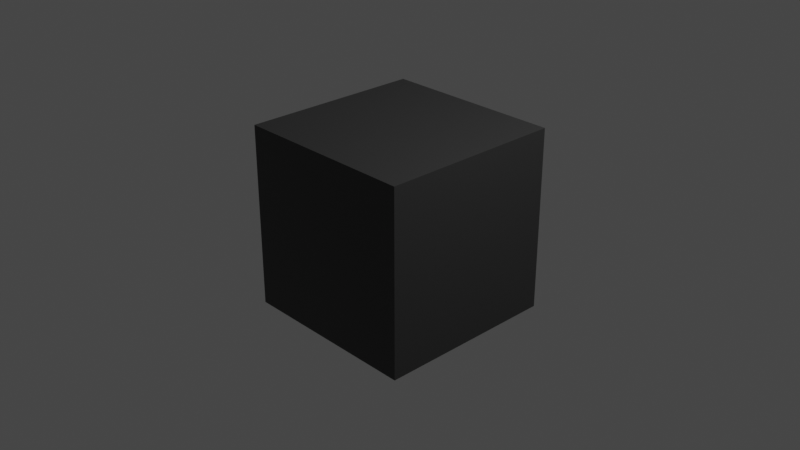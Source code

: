 # Source: computer.blend  (saved by Blender 2.91.10; exported with 4.5.12 LTS)
import bpy
from mathutils import Matrix  # noqa: F401  (used for matrix-valued properties, if any)

bpy.ops.wm.read_factory_settings(use_empty=True)
scene = bpy.context.scene
scene.name = 'Scene'

# ---- collections
col_collection = bpy.data.collections.new('Collection'); scene.collection.children.link(col_collection)

# ---- materials (node trees are filled in below, after node groups)
mat_material = bpy.data.materials.new('Material')
mat_material.alpha_threshold = 0.0
mat_material.use_transparent_shadow = False
mat_material.line_color = (0.0, 0.0, 0.0, 1.0)
mat_material_001 = bpy.data.materials.new('Material.001')
mat_material_001.alpha_threshold = 0.0
mat_material_001.use_transparent_shadow = False
mat_material_001.line_color = (0.0, 0.0, 0.0, 1.0)

# ---- material node trees
mat_material.use_nodes = True; mat_material.node_tree.nodes.clear()
_N = mat_material.node_tree.nodes; _L = mat_material.node_tree.links
n0 = _N.new('ShaderNodeOutputMaterial'); n0.name = 'Material Output'; n0.location = (300, 300)
n1 = _N.new('ShaderNodeBsdfPrincipled'); n1.name = 'Principled BSDF'; n1.location = (10, 300)
n1.distribution = 'GGX'
n1.subsurface_method = 'BURLEY'
n1.inputs[0].default_value = (0.0331, 0.0331, 0.0331, 1.0)
n1.inputs[2].default_value = 0.4
n1.inputs[3].default_value = 1.45
n1.inputs[27].default_value = (0.0, 0.0, 0.0, 1.0)
n1.inputs[28].default_value = 1.0
_L.new(n1.outputs[0], n0.inputs[0])
n0.is_active_output = True
mat_material_001.use_nodes = True; mat_material_001.node_tree.nodes.clear()
_N = mat_material_001.node_tree.nodes; _L = mat_material_001.node_tree.links
n0 = _N.new('ShaderNodeOutputMaterial'); n0.name = 'Material Output'; n0.location = (300, 300)
n1 = _N.new('ShaderNodeBsdfPrincipled'); n1.name = 'Principled BSDF'; n1.location = (10, 300)
n1.distribution = 'GGX'
n1.subsurface_method = 'BURLEY'
n1.inputs[0].default_value = (0.402, 0.402, 0.402, 1.0)
n1.inputs[2].default_value = 0.4
n1.inputs[3].default_value = 1.45
n1.inputs[27].default_value = (0.0, 0.0, 0.0, 1.0)
n1.inputs[28].default_value = 1.0
_L.new(n1.outputs[0], n0.inputs[0])
n0.is_active_output = True

# ---- world
world_world = bpy.data.worlds.new('World'); scene.world = world_world
world_world.use_nodes = True; world_world.node_tree.nodes.clear()
_N = world_world.node_tree.nodes; _L = world_world.node_tree.links
n0 = _N.new('ShaderNodeOutputWorld'); n0.name = 'World Output'; n0.location = (300, 300)
n1 = _N.new('ShaderNodeBackground'); n1.name = 'Background'; n1.location = (10, 300)
n1.inputs[0].default_value = (0.05088, 0.05088, 0.05088, 1.0)
_L.new(n1.outputs[0], n0.inputs[0])
n0.is_active_output = True
world_world.color = (0.05088, 0.05088, 0.05088)
world_world.use_sun_shadow = False
world_world.sun_shadow_jitter_overblur = 0.0

# ---- cameras
cam_camera = bpy.data.cameras.new('Camera')
cam_camera.clip_end = 100.0
cam_camera.ortho_scale = 7.314

# ---- lights
light_light = bpy.data.lights.new('Light', 'POINT')
light_light.transmission_factor = 0.0
light_light.energy = 1000.0
light_light.shadow_soft_size = 0.1
light_light.shadow_maximum_resolution = 0.006
light_light.use_absolute_resolution = True

# ---- meshes
me_cube = bpy.data.meshes.new('Cube')
me_cube.from_pydata([(1.0, 1.0, 1.0), (1.0, 1.0, -1.0), (1.0, -1.0, 1.0), (1.0, -1.0, -1.0), (-1.0, 1.0, 1.0), (-1.0, 1.0, -1.0), (-1.0, -1.0, 1.0), (-1.0, -1.0, -1.0)], [], [(0, 4, 6, 2), (3, 2, 6, 7), (7, 6, 4, 5), (5, 1, 3, 7), (1, 0, 2, 3), (5, 4, 0, 1)])
_uv = me_cube.uv_layers.new(name='UVMap')
_uv.uv.foreach_set('vector', [0.625, 0.5, 0.875, 0.5, 0.875, 0.75, 0.625, 0.75, 0.375, 0.75, 0.625, 0.75, 0.625, 1.0, 0.375, 1.0, 0.375, 0.0, 0.625, 0.0, 0.625, 0.25, 0.375, 0.25, 0.125, 0.5, 0.375, 0.5, 0.375, 0.75, 0.125, 0.75, 0.375, 0.5, 0.625, 0.5, 0.625, 0.75, 0.375, 0.75, 0.375, 0.25, 0.625, 0.25, 0.625, 0.5, 0.375, 0.5])
me_cube.materials.append(mat_material)
me_cube.use_remesh_preserve_volume = False
me_cube.use_remesh_preserve_attributes = False
me_cube.use_mirror_vertex_groups = False
me_cube.update()
me_cube_001 = bpy.data.meshes.new('Cube.001')
me_cube_001.from_pydata([(1.0, 1.109, 0.3725), (1.0, 1.109, -1.0), (1.0, -0.8907, 0.3725), (1.0, -0.8907, -1.0), (-1.0, 1.109, 0.3725), (-1.0, 1.109, -1.0), (-1.0, -0.8907, 0.3725), (-1.0, -0.8907, -1.0), (-1.0, 1.016, -1.0), (-1.0, -0.8019, -1.0), (1.0, 0.217, 0.3725), (1.0, 0.001699, 0.3725), (-1.0, -0.8019, 0.3725), (-1.0, 1.016, 0.3725), (1.0, 0.001699, -1.0), (1.0, 0.217, -1.0), (1.0, 1.109, -0.2505), (1.0, 1.109, -0.4827), (-1.0, -0.8907, -0.4827), (-1.0, -0.8907, -0.2505), (1.0, -0.8907, -0.2505), (1.0, -0.8907, -0.4827), (-1.0, 1.109, -0.2505), (-1.0, 1.109, -0.4827), (1.0, 0.217, -0.2505), (1.0, 0.217, -0.4827), (1.0, 0.001699, -0.2505), (1.0, 0.001699, -0.4827), (-1.0, -0.8019, 0.2803), (-1.0, -0.8019, -0.9099), (-1.0, 1.016, 0.2803), (-1.0, 1.016, -0.9099), (7.688, 0.2159, -1.039), (5.969, 0.2159, -1.039), (7.688, 0.0006325, -1.039), (5.969, 0.0006325, -1.039), (4.873, 0.1673, -1.665), (3.931, 0.1673, -1.665), (4.873, 0.04926, -1.665), (3.931, 0.04926, -1.665), (8.653, 0.6407, -1.709), (0.1517, 0.6407, -1.709), (8.653, -0.4242, -1.709), (0.1517, -0.4242, -1.709), (8.653, 0.6407, -1.734), (0.1517, 0.6407, -1.734), (8.653, -0.4242, -1.734), (0.1517, -0.4242, -1.734), (-0.8614, -0.8019, 0.2803), (-0.8614, -0.8019, -0.9099), (-0.8614, 1.016, 0.2803), (-0.8614, 1.016, -0.9099)], [], [(11, 12, 6, 2), (20, 2, 6, 19), (30, 13, 4, 22), (9, 14, 3, 7), (26, 11, 2, 20), (22, 4, 0, 16), (16, 0, 10, 24), (24, 10, 11, 26), (5, 1, 15, 8), (8, 15, 14, 9), (19, 6, 12, 28), (28, 12, 13, 30), (0, 4, 13, 10), (10, 13, 12, 11), (9, 29, 31, 8), (28, 30, 50, 48), (7, 18, 29, 9), (18, 19, 28, 29), (15, 25, 27, 14), (24, 26, 34, 32), (1, 17, 25, 15), (17, 16, 24, 25), (5, 23, 17, 1), (23, 22, 16, 17), (14, 27, 21, 3), (27, 26, 20, 21), (8, 31, 23, 5), (31, 30, 22, 23), (3, 21, 18, 7), (21, 20, 19, 18), (35, 33, 37, 39), (26, 27, 35, 34), (25, 24, 32, 33), (27, 25, 33, 35), (37, 36, 40, 41), (33, 32, 36, 37), (32, 34, 38, 36), (34, 35, 39, 38), (40, 42, 46, 44), (36, 38, 42, 40), (38, 39, 43, 42), (39, 37, 41, 43), (45, 44, 46, 47), (42, 43, 47, 46), (43, 41, 45, 47), (41, 40, 44, 45), (49, 48, 50, 51), (30, 31, 51, 50), (29, 28, 48, 49), (31, 29, 49, 51)])
me_cube_001.polygons.foreach_set('material_index', [0, 0, 0, 0, 0, 0, 0, 0, 0, 0, 0, 0, 0, 0, 0, 0, 0, 0, 0, 0, 0, 0, 0, 0, 0, 0, 0, 0, 0, 0, 0, 0, 0, 0, 0, 0, 0, 0, 0, 0, 0, 0, 0, 0, 0, 0, 1, 0, 0, 0])
_uv = me_cube_001.uv_layers.new(name='UVMap')
_uv.uv.foreach_set('vector', [0.625, 0.6385, 0.875, 0.6385, 0.875, 0.75, 0.625, 0.75, 0.5145, 0.75, 0.625, 0.75, 0.625, 1.0, 0.5145, 1.0, 0.5145, 0.1385, 0.625, 0.1385, 0.625, 0.25, 0.5145, 0.25, 0.125, 0.6385, 0.375, 0.6385, 0.375, 0.75, 0.125, 0.75, 0.5145, 0.6385, 0.625, 0.6385, 0.625, 0.75, 0.5145, 0.75, 0.5145, 0.25, 0.625, 0.25, 0.625, 0.5, 0.5145, 0.5, 0.5145, 0.5, 0.625, 0.5, 0.625, 0.6115, 0.5145, 0.6115, 0.5145, 0.6115, 0.625, 0.6115, 0.625, 0.6385, 0.5145, 0.6385, 0.125, 0.5, 0.375, 0.5, 0.375, 0.6115, 0.125, 0.6115, 0.125, 0.6115, 0.375, 0.6115, 0.375, 0.6385, 0.125, 0.6385, 0.5145, 0.0, 0.625, 0.0, 0.625, 0.1115, 0.5145, 0.1115, 0.5145, 0.1115, 0.625, 0.1115, 0.625, 0.1385, 0.5145, 0.1385, 0.625, 0.5, 0.875, 0.5, 0.875, 0.6115, 0.625, 0.6115, 0.625, 0.6115, 0.875, 0.6115, 0.875, 0.6385, 0.625, 0.6385, 0.375, 0.1115, 0.4855, 0.1115, 0.4855, 0.1385, 0.375, 0.1385, 0.5145, 0.1115, 0.5145, 0.1385, 0.5145, 0.1385, 0.5145, 0.1115, 0.375, 0.0, 0.4855, 0.0, 0.4855, 0.1115, 0.375, 0.1115, 0.4855, 0.0, 0.5145, 0.0, 0.5145, 0.1115, 0.4855, 0.1115, 0.375, 0.6115, 0.4855, 0.6115, 0.4855, 0.6385, 0.375, 0.6385, 0.5145, 0.6115, 0.5145, 0.6385, 0.5145, 0.6385, 0.5145, 0.6115, 0.375, 0.5, 0.4855, 0.5, 0.4855, 0.6115, 0.375, 0.6115, 0.4855, 0.5, 0.5145, 0.5, 0.5145, 0.6115, 0.4855, 0.6115, 0.375, 0.25, 0.4855, 0.25, 0.4855, 0.5, 0.375, 0.5, 0.4855, 0.25, 0.5145, 0.25, 0.5145, 0.5, 0.4855, 0.5, 0.375, 0.6385, 0.4855, 0.6385, 0.4855, 0.75, 0.375, 0.75, 0.4855, 0.6385, 0.5145, 0.6385, 0.5145, 0.75, 0.4855, 0.75, 0.375, 0.1385, 0.4855, 0.1385, 0.4855, 0.25, 0.375, 0.25, 0.4855, 0.1385, 0.5145, 0.1385, 0.5145, 0.25, 0.4855, 0.25, 0.375, 0.75, 0.4855, 0.75, 0.4855, 1.0, 0.375, 1.0, 0.4855, 0.75, 0.5145, 0.75, 0.5145, 1.0, 0.4855, 1.0, 0.4855, 0.6385, 0.4855, 0.6115, 0.4855, 0.6115, 0.4855, 0.6385, 0.5145, 0.6385, 0.4855, 0.6385, 0.4855, 0.6385, 0.5145, 0.6385, 0.4855, 0.6115, 0.5145, 0.6115, 0.5145, 0.6115, 0.4855, 0.6115, 0.4855, 0.6385, 0.4855, 0.6115, 0.4855, 0.6115, 0.4855, 0.6385, 0.4855, 0.6115, 0.5145, 0.6115, 0.5145, 0.6115, 0.4855, 0.6115, 0.4855, 0.6115, 0.5145, 0.6115, 0.5145, 0.6115, 0.4855, 0.6115, 0.5145, 0.6115, 0.5145, 0.6385, 0.5145, 0.6385, 0.5145, 0.6115, 0.5145, 0.6385, 0.4855, 0.6385, 0.4855, 0.6385, 0.5145, 0.6385, 0.5145, 0.6115, 0.5145, 0.6385, 0.5145, 0.6385, 0.5145, 0.6115, 0.5145, 0.6115, 0.5145, 0.6385, 0.5145, 0.6385, 0.5145, 0.6115, 0.5145, 0.6385, 0.4855, 0.6385, 0.4855, 0.6385, 0.5145, 0.6385, 0.4855, 0.6385, 0.4855, 0.6115, 0.4855, 0.6115, 0.4855, 0.6385, 0.4855, 0.6115, 0.5145, 0.6115, 0.5145, 0.6385, 0.4855, 0.6385, 0.5145, 0.6385, 0.4855, 0.6385, 0.4855, 0.6385, 0.5145, 0.6385, 0.4855, 0.6385, 0.4855, 0.6115, 0.4855, 0.6115, 0.4855, 0.6385, 0.4855, 0.6115, 0.5145, 0.6115, 0.5145, 0.6115, 0.4855, 0.6115, 0.4855, 0.1115, 0.5145, 0.1115, 0.5145, 0.1385, 0.4855, 0.1385, 0.5145, 0.1385, 0.4855, 0.1385, 0.4855, 0.1385, 0.5145, 0.1385, 0.4855, 0.1115, 0.5145, 0.1115, 0.5145, 0.1115, 0.4855, 0.1115, 0.4855, 0.1385, 0.4855, 0.1115, 0.4855, 0.1115, 0.4855, 0.1385])
me_cube_001.materials.append(mat_material_001)
me_cube_001.materials.append(mat_material)
me_cube_001.use_remesh_preserve_volume = False
me_cube_001.use_remesh_preserve_attributes = False
me_cube_001.use_mirror_vertex_groups = False
me_cube_001.update()

# ---- objects
ob_cube = bpy.data.objects.new('Cube', me_cube)
ob_light = bpy.data.objects.new('Light', light_light)
ob_camera = bpy.data.objects.new('Camera', cam_camera)
ob_cube_001 = bpy.data.objects.new('Cube.001', me_cube_001)

# ---- transforms, parenting, visibility, modifiers, constraints
ob_cube.location = (0.0, 0.0, 0.0)
ob_cube.lock_rotations_4d = False
ob_cube.empty_display_type = 'ARROWS'
ob_cube.lineart.crease_threshold = 0.0
ob_light.location = (4.076, 1.005, 5.904)
ob_light.rotation_euler = (0.6503, 0.05522, 1.866)
ob_light.lock_rotations_4d = False
ob_light.empty_display_type = 'ARROWS'
ob_light.color = (0.0, 0.0, 0.0, 0.0)
ob_light.lineart.crease_threshold = 0.0
ob_camera.location = (7.359, -6.926, 4.958)
ob_camera.rotation_euler = (1.109, 0.0, 0.8149)
ob_camera.lock_rotations_4d = False
ob_camera.empty_display_type = 'ARROWS'
ob_camera.color = (0.0, 0.0, 0.0, 0.0)
ob_camera.display_type = 'WIRE'
ob_camera.lineart.crease_threshold = 0.0
ob_cube_001.location = (2.911e-17, -0.02271, 0.3469)
ob_cube_001.scale = (-0.02703, 0.2, 0.2)
ob_cube_001.lock_rotations_4d = False
ob_cube_001.empty_display_type = 'ARROWS'
ob_cube_001.lineart.crease_threshold = 0.0

# ---- collection membership
col_collection.objects.link(ob_cube)
col_collection.objects.link(ob_light)
col_collection.objects.link(ob_camera)
col_collection.objects.link(ob_cube_001)

# ---- scene / render settings (as saved in the file)
scene.camera = ob_camera
scene.frame_start = 1; scene.frame_end = 250; scene.frame_set(1)
scene.render.engine = 'BLENDER_EEVEE_NEXT'
scene.cycles.use_denoising = False
scene.cycles.samples = 128
scene.cycles.sampling_pattern = 'TABULATED_SOBOL'
scene.cycles.use_adaptive_sampling = False
scene.cycles.use_light_tree = False
scene.view_settings.view_transform = 'Filmic'
bpy.context.view_layer.update()
